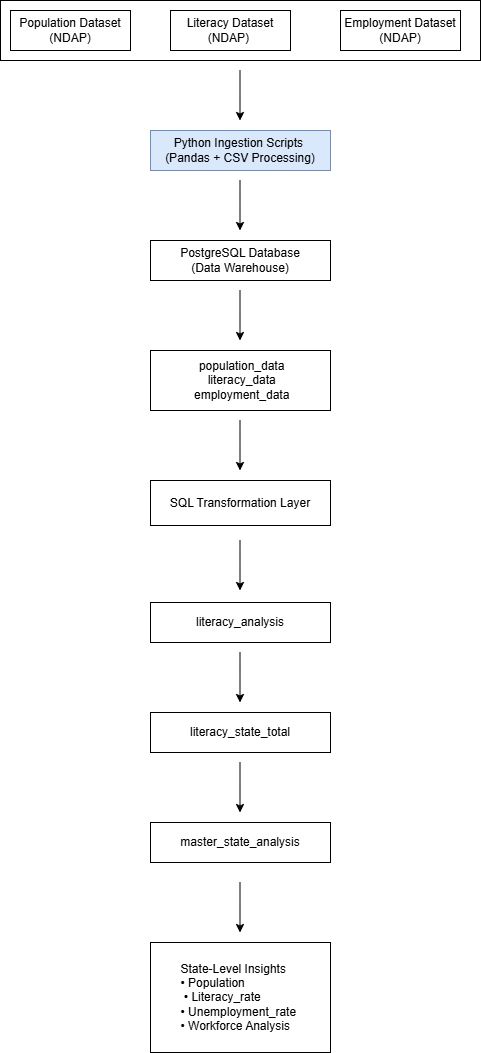

The diagram above was exported from draw.io. Its source (the exported page's mxGraphModel, read from the mxfile embedded in the PNG):
<mxGraphModel dx="1030" dy="535" grid="1" gridSize="10" guides="1" tooltips="1" connect="1" arrows="1" fold="1" page="1" pageScale="1" pageWidth="827" pageHeight="1169" math="0" shadow="0">
  <root>
    <mxCell id="0" />
    <mxCell id="1" parent="0" />
    <mxCell id="ARtADwM50O3q0ievYj-A-1" parent="1" style="rounded=0;whiteSpace=wrap;html=1;" value="" vertex="1">
      <mxGeometry height="60" width="480" x="130" y="60" as="geometry" />
    </mxCell>
    <mxCell id="ARtADwM50O3q0ievYj-A-2" parent="1" style="rounded=0;whiteSpace=wrap;html=1;" value="Employment Dataset (NDAP)" vertex="1">
      <mxGeometry height="40" width="120" x="470" y="70" as="geometry" />
    </mxCell>
    <mxCell id="ARtADwM50O3q0ievYj-A-3" parent="1" style="rounded=0;whiteSpace=wrap;html=1;" value="Literacy Dataset (NDAP)&amp;nbsp;" vertex="1">
      <mxGeometry height="40" width="120" x="300" y="70" as="geometry" />
    </mxCell>
    <mxCell id="ARtADwM50O3q0ievYj-A-4" parent="1" style="rounded=0;whiteSpace=wrap;html=1;" value="&lt;div&gt;Population Dataset (NDAP)&lt;/div&gt;" vertex="1">
      <mxGeometry height="40" width="120" x="140" y="70" as="geometry" />
    </mxCell>
    <mxCell id="ARtADwM50O3q0ievYj-A-5" edge="1" parent="1" source="ARtADwM50O3q0ievYj-A-4" style="edgeStyle=orthogonalEdgeStyle;rounded=0;orthogonalLoop=1;jettySize=auto;html=1;exitX=0.5;exitY=1;exitDx=0;exitDy=0;" target="ARtADwM50O3q0ievYj-A-4">
      <mxGeometry relative="1" as="geometry" />
    </mxCell>
    <mxCell id="ARtADwM50O3q0ievYj-A-6" edge="1" parent="1" source="ARtADwM50O3q0ievYj-A-4" style="edgeStyle=orthogonalEdgeStyle;rounded=0;orthogonalLoop=1;jettySize=auto;html=1;exitX=0.5;exitY=1;exitDx=0;exitDy=0;" target="ARtADwM50O3q0ievYj-A-4">
      <mxGeometry relative="1" as="geometry" />
    </mxCell>
    <mxCell id="ARtADwM50O3q0ievYj-A-7" edge="1" parent="1" style="endArrow=classic;html=1;rounded=0;" value="">
      <mxGeometry height="50" relative="1" width="50" as="geometry">
        <mxPoint x="369.5" y="130" as="sourcePoint" />
        <mxPoint x="369.5" y="180" as="targetPoint" />
      </mxGeometry>
    </mxCell>
    <mxCell id="ARtADwM50O3q0ievYj-A-8" parent="1" style="rounded=0;whiteSpace=wrap;html=1;fillColor=#dae8fc;strokeColor=#6c8ebf;" value="Python Ingestion Scripts&amp;nbsp;&lt;br&gt;(Pandas + CSV Processing)" vertex="1">
      <mxGeometry height="40" width="180" x="280" y="190" as="geometry" />
    </mxCell>
    <mxCell id="ARtADwM50O3q0ievYj-A-9" edge="1" parent="1" style="endArrow=classic;html=1;rounded=0;" value="">
      <mxGeometry height="50" relative="1" width="50" as="geometry">
        <mxPoint x="369.5" y="240" as="sourcePoint" />
        <mxPoint x="369.5" y="290" as="targetPoint" />
      </mxGeometry>
    </mxCell>
    <mxCell id="ARtADwM50O3q0ievYj-A-11" parent="1" style="rounded=0;whiteSpace=wrap;html=1;" value="&lt;span style=&quot;background-color: transparent;&quot;&gt;PostgreSQL Database&lt;/span&gt;&lt;div&gt;(Data Warehouse)&lt;/div&gt;" vertex="1">
      <mxGeometry height="40" width="180" x="280" y="300" as="geometry" />
    </mxCell>
    <mxCell id="ARtADwM50O3q0ievYj-A-12" edge="1" parent="1" style="endArrow=classic;html=1;rounded=0;" value="">
      <mxGeometry height="50" relative="1" width="50" as="geometry">
        <mxPoint x="369.5" y="350" as="sourcePoint" />
        <mxPoint x="369.5" y="400" as="targetPoint" />
      </mxGeometry>
    </mxCell>
    <mxCell id="ARtADwM50O3q0ievYj-A-15" edge="1" parent="1" style="endArrow=classic;html=1;rounded=0;" value="">
      <mxGeometry height="50" relative="1" width="50" as="geometry">
        <mxPoint x="369.5" y="480" as="sourcePoint" />
        <mxPoint x="369.5" y="530" as="targetPoint" />
      </mxGeometry>
    </mxCell>
    <mxCell id="ARtADwM50O3q0ievYj-A-16" parent="1" style="rounded=0;whiteSpace=wrap;html=1;" value="&amp;nbsp;population_data&lt;br&gt;&amp;nbsp;literacy_data&lt;br&gt;&amp;nbsp;employment_data" vertex="1">
      <mxGeometry height="60" width="180" x="280" y="410" as="geometry" />
    </mxCell>
    <mxCell id="ARtADwM50O3q0ievYj-A-17" parent="1" style="rounded=0;whiteSpace=wrap;html=1;" value="SQL Transformation Layer" vertex="1">
      <mxGeometry height="45" width="180" x="280" y="540" as="geometry" />
    </mxCell>
    <mxCell id="ARtADwM50O3q0ievYj-A-19" parent="1" style="rounded=0;whiteSpace=wrap;html=1;" value="literacy_analysis" vertex="1">
      <mxGeometry height="40" width="180" x="280" y="662" as="geometry" />
    </mxCell>
    <mxCell id="ARtADwM50O3q0ievYj-A-22" edge="1" parent="1" style="endArrow=classic;html=1;rounded=0;" value="">
      <mxGeometry height="50" relative="1" width="50" as="geometry">
        <mxPoint x="369.5" y="600" as="sourcePoint" />
        <mxPoint x="369.5" y="650" as="targetPoint" />
      </mxGeometry>
    </mxCell>
    <mxCell id="ARtADwM50O3q0ievYj-A-27" edge="1" parent="1" style="endArrow=classic;html=1;rounded=0;" value="">
      <mxGeometry height="50" relative="1" width="50" as="geometry">
        <mxPoint x="369.5" y="712" as="sourcePoint" />
        <mxPoint x="369.5" y="762" as="targetPoint" />
      </mxGeometry>
    </mxCell>
    <mxCell id="ARtADwM50O3q0ievYj-A-29" parent="1" style="rounded=0;whiteSpace=wrap;html=1;" value="&lt;font face=&quot;Arial&quot;&gt; literacy_state_total &lt;/font&gt;" vertex="1">
      <mxGeometry height="40" width="180" x="280" y="772" as="geometry" />
    </mxCell>
    <mxCell id="ARtADwM50O3q0ievYj-A-30" edge="1" parent="1" style="endArrow=classic;html=1;rounded=0;" value="">
      <mxGeometry height="50" relative="1" width="50" as="geometry">
        <mxPoint x="369.5" y="822" as="sourcePoint" />
        <mxPoint x="369.5" y="872" as="targetPoint" />
      </mxGeometry>
    </mxCell>
    <mxCell id="ARtADwM50O3q0ievYj-A-31" parent="1" style="rounded=0;whiteSpace=wrap;html=1;" value="&lt;font face=&quot;Arial&quot;&gt;master_state_analysis&lt;/font&gt;" vertex="1">
      <mxGeometry height="40" width="180" x="280" y="882" as="geometry" />
    </mxCell>
    <mxCell id="ARtADwM50O3q0ievYj-A-32" edge="1" parent="1" style="endArrow=classic;html=1;rounded=0;" value="">
      <mxGeometry height="50" relative="1" width="50" as="geometry">
        <mxPoint x="369.5" y="942" as="sourcePoint" />
        <mxPoint x="369.5" y="992" as="targetPoint" />
      </mxGeometry>
    </mxCell>
    <mxCell id="ARtADwM50O3q0ievYj-A-33" parent="1" style="rounded=0;whiteSpace=wrap;html=1;" value="&lt;font face=&quot;Arial&quot;&gt;&lt;br&gt;&lt;/font&gt;&lt;div style=&quot;text-align: left;&quot;&gt;&lt;span style=&quot;background-color: transparent; color: light-dark(rgb(0, 0, 0), rgb(255, 255, 255));&quot;&gt;&lt;font face=&quot;Arial&quot;&gt;State-Level Insights&lt;/font&gt;&lt;/span&gt;&lt;/div&gt;&lt;font face=&quot;Arial&quot;&gt;&lt;span&gt;&lt;div style=&quot;text-align: left;&quot;&gt;&lt;span style=&quot;background-color: transparent; color: light-dark(rgb(0, 0, 0), rgb(255, 255, 255));&quot;&gt;• Population&amp;nbsp;&lt;/span&gt;&lt;/div&gt;&lt;/span&gt;&lt;span&gt;&lt;div style=&quot;text-align: left;&quot;&gt;&lt;span style=&quot;background-color: transparent; color: light-dark(rgb(0, 0, 0), rgb(255, 255, 255));&quot;&gt;&amp;nbsp;• Literacy_rate&amp;nbsp;&lt;/span&gt;&lt;/div&gt;&lt;/span&gt;&lt;span&gt;&lt;div style=&quot;text-align: left;&quot;&gt;&lt;span style=&quot;background-color: transparent; color: light-dark(rgb(0, 0, 0), rgb(255, 255, 255));&quot;&gt;• Unemployment_rate&amp;nbsp;&lt;/span&gt;&lt;/div&gt;&lt;/span&gt;&lt;span&gt;&lt;div style=&quot;text-align: left;&quot;&gt;&lt;span style=&quot;background-color: transparent; color: light-dark(rgb(0, 0, 0), rgb(255, 255, 255));&quot;&gt;• Workforce Analysis&amp;nbsp;&lt;/span&gt;&lt;/div&gt;&lt;/span&gt;&lt;/font&gt;&lt;div&gt;&lt;br&gt;&lt;/div&gt;" vertex="1">
      <mxGeometry height="110" width="180" x="280" y="1002" as="geometry" />
    </mxCell>
  </root>
</mxGraphModel>